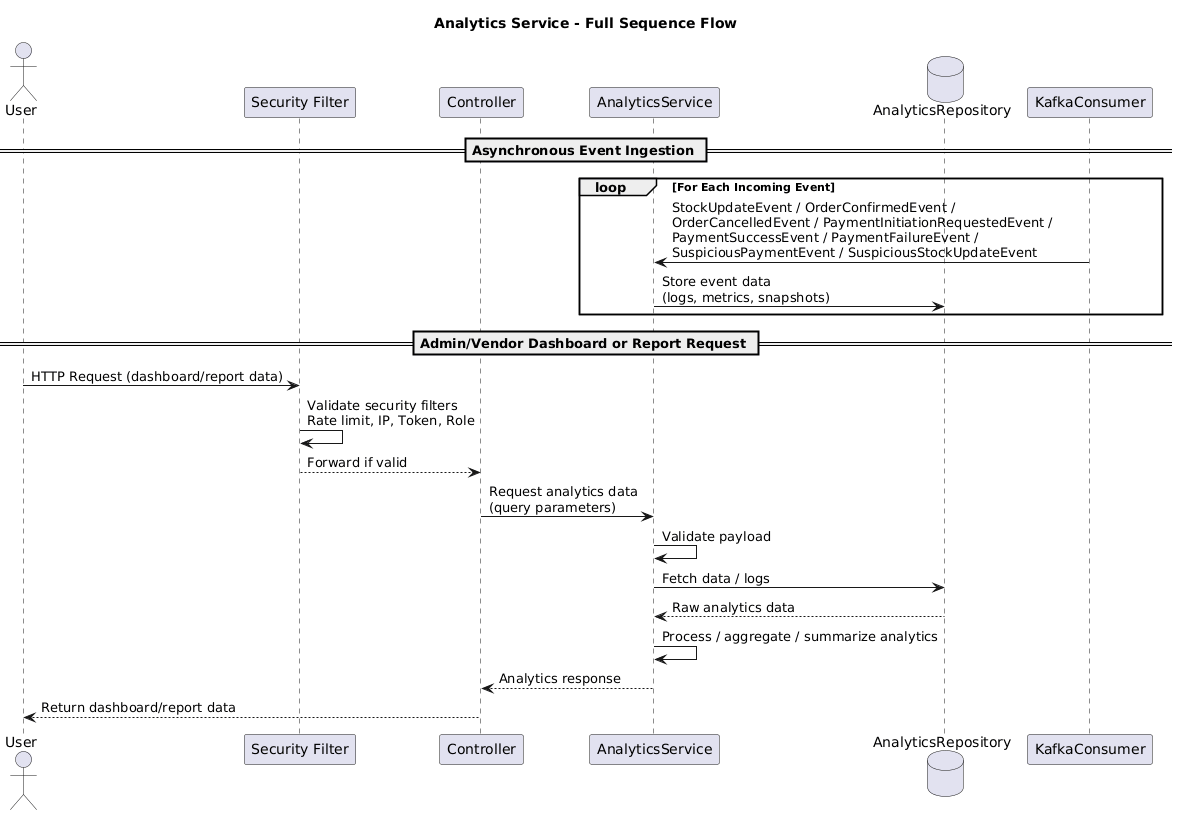

The diagram above was rendered by PlantUML. Its source (embedded in the PNG):
@startuml
title Analytics Service - Full Sequence Flow

actor User as U
participant "Security Filter" as SF
participant Controller as C
participant AnalyticsService as AS
database AnalyticsRepository as AR
participant KafkaConsumer as KC

== Asynchronous Event Ingestion ==

loop For Each Incoming Event
    KC -> AS: StockUpdateEvent / OrderConfirmedEvent /\nOrderCancelledEvent / PaymentInitiationRequestedEvent /\nPaymentSuccessEvent / PaymentFailureEvent /\nSuspiciousPaymentEvent / SuspiciousStockUpdateEvent
    AS -> AR: Store event data\n(logs, metrics, snapshots)
end

== Admin/Vendor Dashboard or Report Request ==

U -> SF: HTTP Request (dashboard/report data)
SF -> SF: Validate security filters\nRate limit, IP, Token, Role
SF --> C: Forward if valid

C -> AS: Request analytics data\n(query parameters)
AS -> AS: Validate payload

AS -> AR: Fetch data / logs
AR --> AS: Raw analytics data

AS -> AS: Process / aggregate / summarize analytics

AS --> C: Analytics response
C --> U: Return dashboard/report data
@enduml